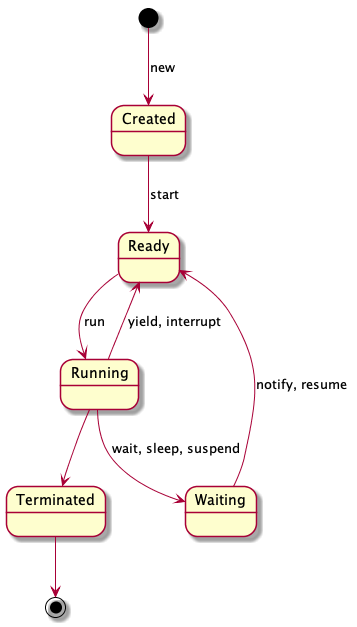

The diagram above was rendered by PlantUML. Its source (embedded in the PNG):
@startuml
[*] --> Created: new
Created --> Ready: start
Ready --> Running: run
Running --> Ready: yield, interrupt
Running --> Waiting: wait, sleep, suspend
Waiting --> Ready: notify, resume
Running --> Terminated
Terminated --> [*]

@enduml